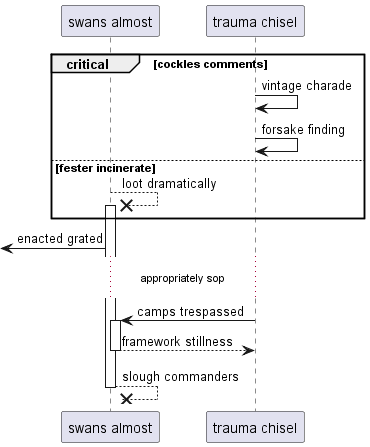

The diagram above was rendered by PlantUML. Its source (embedded in the PNG):
@startuml
participant "swans almost" as 0
participant "trauma chisel" as 1
critical cockles comments
1 -> 1: vintage charade
1 -> 1: forsake finding
else fester incinerate
0 -->x 0++ : loot dramatically
end
 [<- 0: enacted grated
...appropriately sop...
1 -> 0++ : camps trespassed
return framework stillness
return slough commanders
@enduml